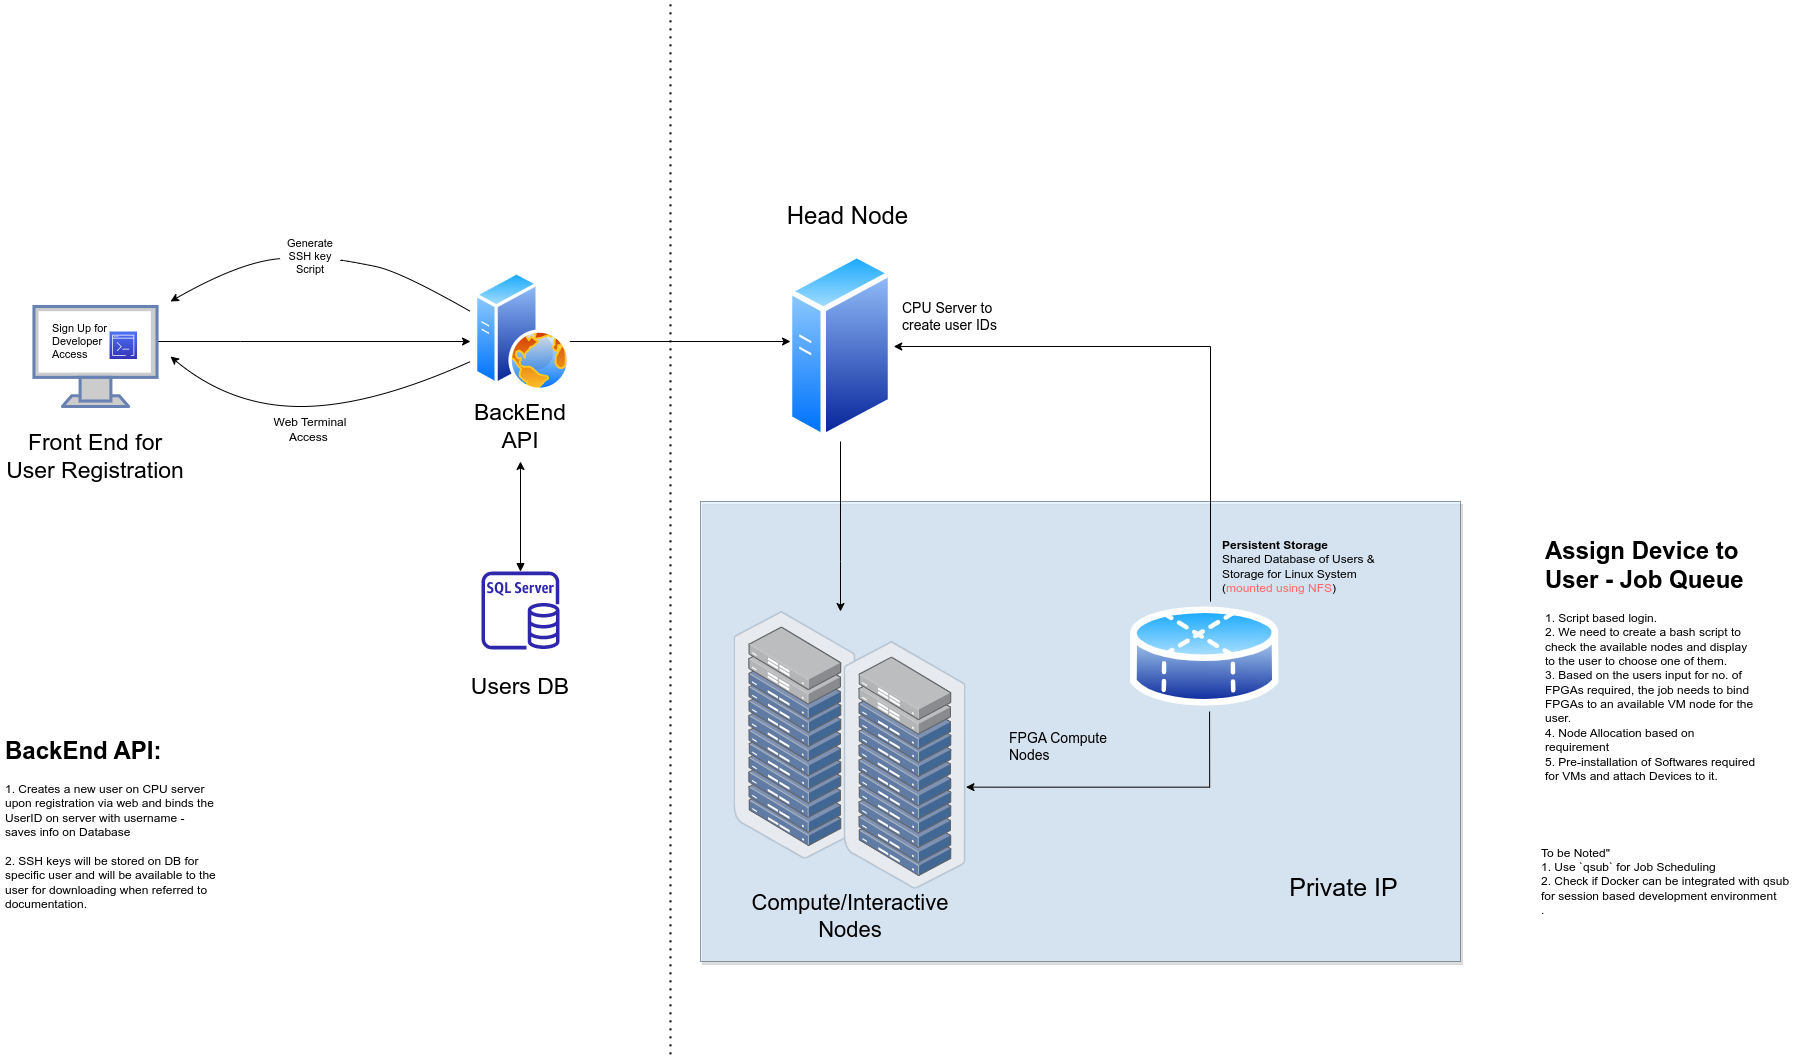

The diagram above was exported from draw.io. Its source (the exported page's mxGraphModel, read from the mxfile embedded in the PNG):
<mxGraphModel dx="2790" dy="1278" grid="1" gridSize="10" guides="1" tooltips="1" connect="1" arrows="1" fold="1" page="0" pageScale="1" pageWidth="1169" pageHeight="827" math="0" shadow="0">
  <root>
    <mxCell id="0" />
    <mxCell id="1" parent="0" />
    <mxCell id="laoW0bkEbViytEqWav7l-22" style="edgeStyle=orthogonalEdgeStyle;rounded=0;orthogonalLoop=1;jettySize=auto;html=1;fontSize=23;" parent="1" source="laoW0bkEbViytEqWav7l-7" edge="1">
      <mxGeometry relative="1" as="geometry">
        <mxPoint x="120" y="390" as="targetPoint" />
        <Array as="points">
          <mxPoint x="-110" y="390" />
          <mxPoint x="-110" y="390" />
        </Array>
      </mxGeometry>
    </mxCell>
    <mxCell id="laoW0bkEbViytEqWav7l-7" value="" style="fontColor=#0066CC;verticalAlign=top;verticalLabelPosition=bottom;labelPosition=center;align=center;html=1;outlineConnect=0;fillColor=#CCCCCC;strokeColor=#6881B3;gradientColor=none;gradientDirection=north;strokeWidth=2;shape=mxgraph.networks.monitor;fontSize=23;" parent="1" vertex="1">
      <mxGeometry x="-316.53999999999996" y="355" width="123.08" height="100" as="geometry" />
    </mxCell>
    <mxCell id="laoW0bkEbViytEqWav7l-11" value="Front End for User Registration" style="text;html=1;strokeColor=none;fillColor=none;align=center;verticalAlign=middle;whiteSpace=wrap;rounded=0;fontSize=23;" parent="1" vertex="1">
      <mxGeometry x="-350" y="490" width="190" height="30" as="geometry" />
    </mxCell>
    <mxCell id="laoW0bkEbViytEqWav7l-12" value="" style="group" parent="1" vertex="1" connectable="0">
      <mxGeometry x="400" y="325" width="180" height="200" as="geometry" />
    </mxCell>
    <mxCell id="laoW0bkEbViytEqWav7l-16" value="" style="aspect=fixed;perimeter=ellipsePerimeter;html=1;align=center;shadow=0;dashed=0;spacingTop=3;image;image=img/lib/active_directory/generic_server.svg;fontSize=23;" parent="laoW0bkEbViytEqWav7l-12" vertex="1">
      <mxGeometry x="36.80000000000001" y="-25" width="106.4" height="190" as="geometry" />
    </mxCell>
    <mxCell id="laoW0bkEbViytEqWav7l-23" style="edgeStyle=orthogonalEdgeStyle;rounded=0;orthogonalLoop=1;jettySize=auto;html=1;fontSize=23;" parent="1" source="laoW0bkEbViytEqWav7l-13" edge="1">
      <mxGeometry relative="1" as="geometry">
        <mxPoint x="440" y="390" as="targetPoint" />
        <Array as="points">
          <mxPoint x="438" y="390" />
        </Array>
      </mxGeometry>
    </mxCell>
    <mxCell id="laoW0bkEbViytEqWav7l-25" style="edgeStyle=orthogonalEdgeStyle;rounded=0;orthogonalLoop=1;jettySize=auto;html=1;fontSize=23;startArrow=block;startFill=1;" parent="1" source="laoW0bkEbViytEqWav7l-15" edge="1">
      <mxGeometry relative="1" as="geometry">
        <mxPoint x="170" y="510" as="targetPoint" />
      </mxGeometry>
    </mxCell>
    <mxCell id="laoW0bkEbViytEqWav7l-26" value="" style="group" parent="1" vertex="1" connectable="0">
      <mxGeometry x="80" y="620" width="180" height="130" as="geometry" />
    </mxCell>
    <mxCell id="laoW0bkEbViytEqWav7l-9" value="Users DB" style="text;html=1;strokeColor=none;fillColor=none;align=center;verticalAlign=middle;whiteSpace=wrap;rounded=0;fontSize=23;" parent="laoW0bkEbViytEqWav7l-26" vertex="1">
      <mxGeometry y="100" width="180" height="30" as="geometry" />
    </mxCell>
    <mxCell id="laoW0bkEbViytEqWav7l-15" value="" style="sketch=0;outlineConnect=0;fontColor=#232F3E;gradientColor=none;fillColor=#2E27AD;strokeColor=none;dashed=0;verticalLabelPosition=bottom;verticalAlign=top;align=center;html=1;fontSize=12;fontStyle=0;aspect=fixed;pointerEvents=1;shape=mxgraph.aws4.rds_sql_server_instance;" parent="laoW0bkEbViytEqWav7l-26" vertex="1">
      <mxGeometry x="51" width="78" height="78" as="geometry" />
    </mxCell>
    <mxCell id="laoW0bkEbViytEqWav7l-27" value="" style="group" parent="1" vertex="1" connectable="0">
      <mxGeometry x="110" y="320" width="120" height="170" as="geometry" />
    </mxCell>
    <mxCell id="laoW0bkEbViytEqWav7l-10" value="BackEnd API" style="text;html=1;strokeColor=none;fillColor=none;align=center;verticalAlign=middle;whiteSpace=wrap;rounded=0;fontSize=23;" parent="laoW0bkEbViytEqWav7l-27" vertex="1">
      <mxGeometry y="140" width="120" height="30" as="geometry" />
    </mxCell>
    <mxCell id="laoW0bkEbViytEqWav7l-13" value="" style="aspect=fixed;perimeter=ellipsePerimeter;html=1;align=center;shadow=0;dashed=0;spacingTop=3;image;image=img/lib/active_directory/web_server.svg;fontSize=23;" parent="laoW0bkEbViytEqWav7l-27" vertex="1">
      <mxGeometry x="13.999999999999986" width="96" height="120" as="geometry" />
    </mxCell>
    <mxCell id="laoW0bkEbViytEqWav7l-41" value="" style="group" parent="1" vertex="1" connectable="0">
      <mxGeometry x="383.4" y="660" width="726.6" height="440" as="geometry" />
    </mxCell>
    <mxCell id="jtHlxYBjAmsquVk_5PFF-9" value="" style="rounded=0;whiteSpace=wrap;html=1;labelBackgroundColor=#824040;labelBorderColor=none;fontSize=14;opacity=50;glass=0;shadow=1;fillColor=#cce5ff;strokeColor=#36393d;" vertex="1" parent="laoW0bkEbViytEqWav7l-41">
      <mxGeometry x="-33.4" y="-110" width="760" height="460" as="geometry" />
    </mxCell>
    <mxCell id="laoW0bkEbViytEqWav7l-39" value="" style="points=[];aspect=fixed;html=1;align=center;shadow=0;dashed=0;image;image=img/lib/allied_telesis/storage/Datacenter_Server_Rack_ToR.svg;fontSize=11;" parent="laoW0bkEbViytEqWav7l-41" vertex="1">
      <mxGeometry width="122.19165152766308" height="247.70437654830718" as="geometry" />
    </mxCell>
    <mxCell id="laoW0bkEbViytEqWav7l-40" value="" style="points=[];aspect=fixed;html=1;align=center;shadow=0;dashed=0;image;image=img/lib/allied_telesis/storage/Datacenter_Server_Rack_ToR.svg;fontSize=11;" parent="laoW0bkEbViytEqWav7l-41" vertex="1">
      <mxGeometry x="110.09083402146986" y="29.998421052631578" width="122.19165152766308" height="247.70437654830718" as="geometry" />
    </mxCell>
    <mxCell id="laoW0bkEbViytEqWav7l-21" value="FPGA Compute Nodes" style="text;html=1;strokeColor=none;fillColor=none;align=left;verticalAlign=middle;whiteSpace=wrap;rounded=0;fontSize=14;" parent="laoW0bkEbViytEqWav7l-41" vertex="1">
      <mxGeometry x="273.30000000000007" y="120" width="120" height="30" as="geometry" />
    </mxCell>
    <mxCell id="qwtOXOM_k8bPzWRjkYDR-3" value="&lt;b&gt;Persistent Storage&lt;/b&gt;&lt;br&gt;Shared Database of Users &amp;amp; Storage for Linux System&amp;nbsp;&lt;br&gt;(&lt;font color=&quot;#ff6666&quot;&gt;mounted using NFS&lt;/font&gt;)" style="text;html=1;strokeColor=none;fillColor=none;align=left;verticalAlign=middle;whiteSpace=wrap;rounded=0;" parent="laoW0bkEbViytEqWav7l-41" vertex="1">
      <mxGeometry x="486.6" y="-80" width="180" height="70" as="geometry" />
    </mxCell>
    <mxCell id="jtHlxYBjAmsquVk_5PFF-10" value="&lt;font style=&quot;font-size: 25px;&quot;&gt;Private IP&lt;/font&gt;" style="text;html=1;align=center;verticalAlign=middle;whiteSpace=wrap;rounded=0;fontSize=14;" vertex="1" parent="laoW0bkEbViytEqWav7l-41">
      <mxGeometry x="553.2" y="260" width="113.4" height="30" as="geometry" />
    </mxCell>
    <mxCell id="jtHlxYBjAmsquVk_5PFF-2" value="&lt;font style=&quot;font-size: 22px;&quot;&gt;Compute/Interactive Nodes&lt;/font&gt;" style="text;html=1;strokeColor=none;fillColor=none;align=center;verticalAlign=middle;whiteSpace=wrap;rounded=0;fontSize=22;" vertex="1" parent="laoW0bkEbViytEqWav7l-41">
      <mxGeometry x="46.60000000000002" y="290" width="140" height="30" as="geometry" />
    </mxCell>
    <mxCell id="laoW0bkEbViytEqWav7l-49" value="" style="curved=1;endArrow=classic;html=1;rounded=0;fontSize=11;fontColor=default;startArrow=none;" parent="1" source="laoW0bkEbViytEqWav7l-42" edge="1">
      <mxGeometry width="50" height="50" relative="1" as="geometry">
        <mxPoint x="120" y="360" as="sourcePoint" />
        <mxPoint x="-180" y="350" as="targetPoint" />
        <Array as="points">
          <mxPoint x="-110" y="310" />
        </Array>
      </mxGeometry>
    </mxCell>
    <mxCell id="laoW0bkEbViytEqWav7l-50" value="" style="curved=1;endArrow=none;html=1;rounded=0;fontSize=11;fontColor=default;" parent="1" target="laoW0bkEbViytEqWav7l-42" edge="1">
      <mxGeometry width="50" height="50" relative="1" as="geometry">
        <mxPoint x="120" y="360" as="sourcePoint" />
        <mxPoint x="-180" y="350" as="targetPoint" />
        <Array as="points">
          <mxPoint x="50" y="320" />
          <mxPoint y="310" />
        </Array>
      </mxGeometry>
    </mxCell>
    <mxCell id="laoW0bkEbViytEqWav7l-42" value="Generate SSH key Script" style="text;html=1;strokeColor=none;fillColor=none;align=center;verticalAlign=middle;whiteSpace=wrap;rounded=0;labelBackgroundColor=none;labelBorderColor=none;fontSize=11;fontColor=default;" parent="1" vertex="1">
      <mxGeometry x="-70" y="290" width="60" height="30" as="geometry" />
    </mxCell>
    <mxCell id="PpsqCVLOauRPtHWQW1dl-1" value="Web Terminal Access&amp;nbsp;" style="text;html=1;strokeColor=none;fillColor=none;align=center;verticalAlign=middle;whiteSpace=wrap;rounded=0;" parent="1" vertex="1">
      <mxGeometry x="-85" y="455" width="90" height="45" as="geometry" />
    </mxCell>
    <mxCell id="PpsqCVLOauRPtHWQW1dl-3" value="" style="curved=1;endArrow=classic;html=1;rounded=0;" parent="1" edge="1">
      <mxGeometry width="50" height="50" relative="1" as="geometry">
        <mxPoint x="120" y="410" as="sourcePoint" />
        <mxPoint x="-180" y="405" as="targetPoint" />
        <Array as="points">
          <mxPoint x="20" y="455" />
          <mxPoint x="-120" y="455" />
        </Array>
      </mxGeometry>
    </mxCell>
    <mxCell id="PpsqCVLOauRPtHWQW1dl-5" value="&lt;h1&gt;&lt;span style=&quot;background-color: initial;&quot;&gt;BackEnd API:&lt;/span&gt;&lt;/h1&gt;&lt;div&gt;&lt;span style=&quot;font-size: 12px; font-weight: 400;&quot;&gt;1. Creates a new user on CPU server upon registration via web and binds the UserID on server with username - saves info on Database&lt;/span&gt;&lt;/div&gt;&lt;div&gt;&lt;span style=&quot;font-size: 12px; font-weight: 400;&quot;&gt;&lt;br&gt;&lt;/span&gt;&lt;/div&gt;&lt;div&gt;&lt;span style=&quot;font-size: 12px; font-weight: 400;&quot;&gt;2. SSH keys will be stored on DB for specific user and will be available to the user for downloading when referred to documentation.&lt;/span&gt;&lt;/div&gt;&lt;div&gt;&lt;span style=&quot;font-size: 12px; font-weight: 400;&quot;&gt;&lt;br&gt;&lt;/span&gt;&lt;/div&gt;" style="text;html=1;strokeColor=none;fillColor=none;spacing=5;spacingTop=-20;whiteSpace=wrap;overflow=hidden;rounded=0;" parent="1" vertex="1">
      <mxGeometry x="-350" y="780" width="220" height="180" as="geometry" />
    </mxCell>
    <mxCell id="PpsqCVLOauRPtHWQW1dl-6" value="&lt;h1&gt;&lt;span style=&quot;background-color: initial;&quot;&gt;Assign Device to User - Job Queue&lt;/span&gt;&lt;/h1&gt;&lt;div&gt;&lt;span style=&quot;font-size: 12px; font-weight: 400;&quot;&gt;1. Script based login.&amp;nbsp;&lt;/span&gt;&lt;/div&gt;&lt;div&gt;&lt;span style=&quot;font-size: 12px; font-weight: 400;&quot;&gt;2. We need to create a bash script to check the available nodes and display to the user to choose one of them.&lt;/span&gt;&lt;/div&gt;&lt;div&gt;&lt;span style=&quot;font-size: 12px; font-weight: 400;&quot;&gt;3. Based on the users input for no. of FPGAs required, the job needs to bind FPGAs to an available VM node for the user.&lt;/span&gt;&lt;/div&gt;&lt;div&gt;&lt;span style=&quot;font-size: 12px; font-weight: 400;&quot;&gt;4. Node Allocation based on requirement&lt;/span&gt;&lt;/div&gt;&lt;div&gt;&lt;span style=&quot;font-size: 12px; font-weight: 400;&quot;&gt;5. Pre-installation of Softwares required for VMs and attach Devices to it.&lt;/span&gt;&lt;/div&gt;" style="text;html=1;strokeColor=none;fillColor=none;spacing=5;spacingTop=-20;whiteSpace=wrap;overflow=hidden;rounded=0;" parent="1" vertex="1">
      <mxGeometry x="1190" y="580" width="220" height="250" as="geometry" />
    </mxCell>
    <mxCell id="PpsqCVLOauRPtHWQW1dl-8" value="" style="group" parent="1" vertex="1" connectable="0">
      <mxGeometry x="-300.00000000000006" y="370" width="86.54000000000005" height="40" as="geometry" />
    </mxCell>
    <mxCell id="laoW0bkEbViytEqWav7l-31" value="Sign Up for Developer Access" style="text;html=1;strokeColor=none;fillColor=none;align=left;verticalAlign=middle;rounded=0;fontSize=11;spacing=2;spacingTop=0;whiteSpace=wrap;labelBorderColor=none;labelBackgroundColor=none;fontColor=default;" parent="PpsqCVLOauRPtHWQW1dl-8" vertex="1">
      <mxGeometry width="86.54" height="40" as="geometry" />
    </mxCell>
    <mxCell id="PpsqCVLOauRPtHWQW1dl-7" value="" style="sketch=0;points=[[0,0,0],[0.25,0,0],[0.5,0,0],[0.75,0,0],[1,0,0],[0,1,0],[0.25,1,0],[0.5,1,0],[0.75,1,0],[1,1,0],[0,0.25,0],[0,0.5,0],[0,0.75,0],[1,0.25,0],[1,0.5,0],[1,0.75,0]];outlineConnect=0;fontColor=#232F3E;gradientColor=#4D72F3;gradientDirection=north;fillColor=#3334B9;strokeColor=#ffffff;dashed=0;verticalLabelPosition=bottom;verticalAlign=top;align=center;html=1;fontSize=12;fontStyle=0;aspect=fixed;shape=mxgraph.aws4.resourceIcon;resIcon=mxgraph.aws4.command_line_interface;" parent="PpsqCVLOauRPtHWQW1dl-8" vertex="1">
      <mxGeometry x="59.04000000000005" y="10" width="27.5" height="27.5" as="geometry" />
    </mxCell>
    <mxCell id="85UY3w9tlJK4xkncOUgR-1" value="&lt;div style=&quot;text-align: left;&quot;&gt;&lt;span style=&quot;background-color: initial;&quot;&gt;To be Noted&quot;&lt;/span&gt;&lt;/div&gt;&lt;div style=&quot;text-align: left;&quot;&gt;&lt;span style=&quot;background-color: initial;&quot;&gt;1. Use `qsub` for Job Scheduling&lt;/span&gt;&lt;/div&gt;&lt;div style=&quot;text-align: left;&quot;&gt;&lt;span style=&quot;background-color: initial;&quot;&gt;2. Check if Docker can be integrated with qsub for session based development environment&lt;/span&gt;&lt;/div&gt;&lt;div style=&quot;text-align: left;&quot;&gt;&lt;span style=&quot;background-color: initial;&quot;&gt;.&lt;/span&gt;&lt;/div&gt;" style="text;html=1;strokeColor=none;fillColor=none;align=center;verticalAlign=middle;whiteSpace=wrap;rounded=0;" parent="1" vertex="1">
      <mxGeometry x="1190" y="885" width="260" height="90" as="geometry" />
    </mxCell>
    <mxCell id="jtHlxYBjAmsquVk_5PFF-4" style="edgeStyle=orthogonalEdgeStyle;rounded=0;orthogonalLoop=1;jettySize=auto;html=1;entryX=1;entryY=0.5;entryDx=0;entryDy=0;fontSize=18;" edge="1" parent="1" source="qwtOXOM_k8bPzWRjkYDR-1" target="laoW0bkEbViytEqWav7l-16">
      <mxGeometry relative="1" as="geometry">
        <Array as="points">
          <mxPoint x="860" y="395" />
        </Array>
      </mxGeometry>
    </mxCell>
    <mxCell id="jtHlxYBjAmsquVk_5PFF-5" style="edgeStyle=orthogonalEdgeStyle;rounded=0;orthogonalLoop=1;jettySize=auto;html=1;exitX=0.532;exitY=1.001;exitDx=0;exitDy=0;entryX=0.998;entryY=0.588;entryDx=0;entryDy=0;entryPerimeter=0;fontSize=18;exitPerimeter=0;" edge="1" parent="1" source="qwtOXOM_k8bPzWRjkYDR-1" target="laoW0bkEbViytEqWav7l-40">
      <mxGeometry relative="1" as="geometry">
        <Array as="points">
          <mxPoint x="859" y="836" />
        </Array>
      </mxGeometry>
    </mxCell>
    <mxCell id="qwtOXOM_k8bPzWRjkYDR-1" value="" style="aspect=fixed;perimeter=ellipsePerimeter;html=1;align=center;shadow=0;dashed=0;spacingTop=3;image;image=img/lib/active_directory/database_partition_4.svg;" parent="1" vertex="1">
      <mxGeometry x="780" y="650" width="148.65" height="110" as="geometry" />
    </mxCell>
    <mxCell id="jtHlxYBjAmsquVk_5PFF-1" value="&lt;font style=&quot;font-size: 24px;&quot;&gt;Head Node&lt;/font&gt;" style="text;html=1;strokeColor=none;fillColor=none;align=center;verticalAlign=middle;whiteSpace=wrap;rounded=0;" vertex="1" parent="1">
      <mxGeometry x="390" y="250" width="215" height="30" as="geometry" />
    </mxCell>
    <mxCell id="laoW0bkEbViytEqWav7l-8" value="CPU Server to create user IDs" style="text;html=1;strokeColor=none;fillColor=none;align=left;verticalAlign=middle;whiteSpace=wrap;rounded=0;fontSize=14;" parent="1" vertex="1">
      <mxGeometry x="550" y="350" width="116.8" height="30" as="geometry" />
    </mxCell>
    <mxCell id="jtHlxYBjAmsquVk_5PFF-6" value="" style="endArrow=none;dashed=1;html=1;dashPattern=1 3;strokeWidth=2;rounded=0;fontSize=14;" edge="1" parent="1">
      <mxGeometry width="50" height="50" relative="1" as="geometry">
        <mxPoint x="320" y="1102.857142857143" as="sourcePoint" />
        <mxPoint x="320" y="50" as="targetPoint" />
      </mxGeometry>
    </mxCell>
    <mxCell id="laoW0bkEbViytEqWav7l-24" style="edgeStyle=orthogonalEdgeStyle;rounded=0;orthogonalLoop=1;jettySize=auto;html=1;fontSize=23;" parent="1" source="laoW0bkEbViytEqWav7l-16" target="laoW0bkEbViytEqWav7l-39" edge="1">
      <mxGeometry relative="1" as="geometry">
        <mxPoint x="480" y="650" as="targetPoint" />
        <Array as="points">
          <mxPoint x="490" y="610" />
          <mxPoint x="490" y="610" />
        </Array>
      </mxGeometry>
    </mxCell>
  </root>
</mxGraphModel>